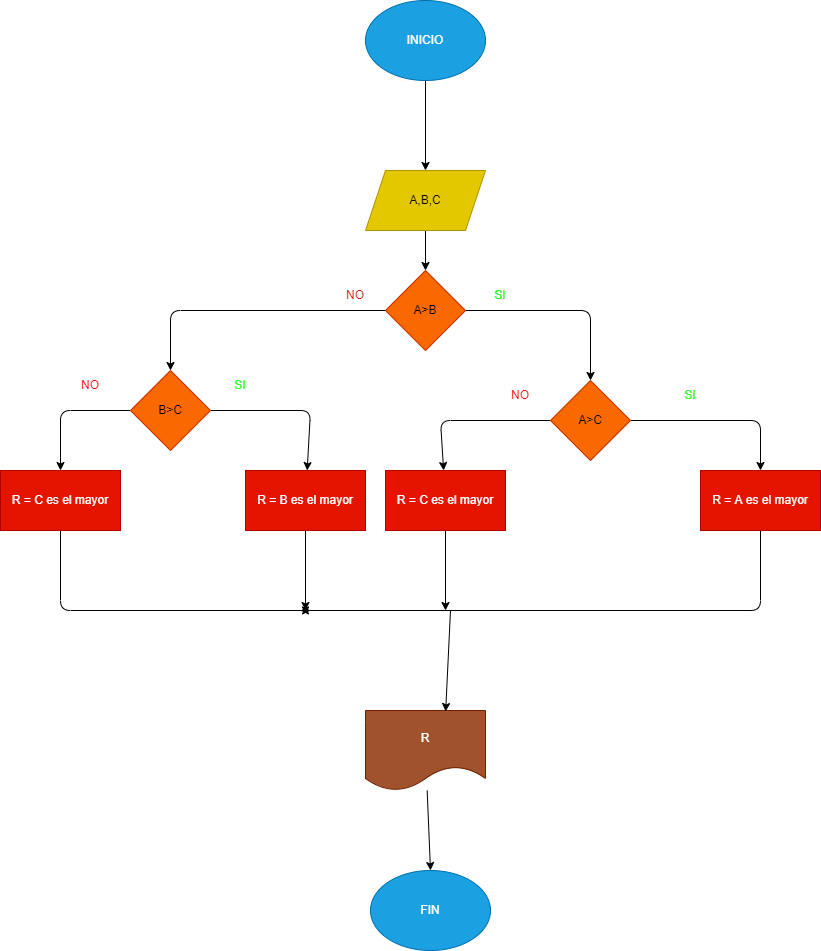

The diagram above was exported from draw.io. Its source (the exported page's mxGraphModel, read from the mxfile embedded in the PNG):
<mxGraphModel dx="612" dy="630" grid="1" gridSize="10" guides="1" tooltips="1" connect="1" arrows="1" fold="1" page="1" pageScale="1" pageWidth="850" pageHeight="1100" math="0" shadow="0">
  <root>
    <mxCell id="0" />
    <mxCell id="1" parent="0" />
    <mxCell id="4" value="" style="edgeStyle=none;html=1;" parent="1" source="2" target="3" edge="1">
      <mxGeometry relative="1" as="geometry" />
    </mxCell>
    <mxCell id="2" value="INICIO" style="ellipse;whiteSpace=wrap;html=1;fillColor=#1ba1e2;fontColor=#ffffff;strokeColor=#006EAF;" parent="1" vertex="1">
      <mxGeometry x="365" y="10" width="120" height="80" as="geometry" />
    </mxCell>
    <mxCell id="6" value="" style="edgeStyle=none;html=1;" parent="1" source="3" target="5" edge="1">
      <mxGeometry relative="1" as="geometry" />
    </mxCell>
    <mxCell id="3" value="A,B,C" style="shape=parallelogram;perimeter=parallelogramPerimeter;whiteSpace=wrap;html=1;fixedSize=1;fillColor=#e3c800;fontColor=#000000;strokeColor=#B09500;" parent="1" vertex="1">
      <mxGeometry x="365" y="180" width="120" height="60" as="geometry" />
    </mxCell>
    <mxCell id="9" value="" style="edgeStyle=none;html=1;entryX=0.5;entryY=0;entryDx=0;entryDy=0;" parent="1" source="5" target="15" edge="1">
      <mxGeometry relative="1" as="geometry">
        <mxPoint x="270" y="410" as="targetPoint" />
        <Array as="points">
          <mxPoint x="170" y="320" />
        </Array>
      </mxGeometry>
    </mxCell>
    <mxCell id="11" value="" style="edgeStyle=none;html=1;entryX=0.5;entryY=0;entryDx=0;entryDy=0;" parent="1" source="5" target="17" edge="1">
      <mxGeometry relative="1" as="geometry">
        <mxPoint x="590" y="410" as="targetPoint" />
        <Array as="points">
          <mxPoint x="590" y="320" />
        </Array>
      </mxGeometry>
    </mxCell>
    <mxCell id="5" value="A&amp;gt;B" style="rhombus;whiteSpace=wrap;html=1;fillColor=#fa6800;fontColor=#000000;strokeColor=#C73500;" parent="1" vertex="1">
      <mxGeometry x="385" y="280" width="80" height="80" as="geometry" />
    </mxCell>
    <mxCell id="12" value="&lt;font color=&quot;#cc1508&quot;&gt;NO&lt;/font&gt;" style="text;html=1;strokeColor=none;fillColor=none;align=center;verticalAlign=middle;whiteSpace=wrap;rounded=0;" parent="1" vertex="1">
      <mxGeometry x="325" y="290" width="60" height="30" as="geometry" />
    </mxCell>
    <mxCell id="13" value="&lt;font color=&quot;#33ff33&quot;&gt;SI&lt;/font&gt;" style="text;html=1;strokeColor=none;fillColor=none;align=center;verticalAlign=middle;whiteSpace=wrap;rounded=0;" parent="1" vertex="1">
      <mxGeometry x="470" y="290" width="60" height="30" as="geometry" />
    </mxCell>
    <mxCell id="20" value="" style="edgeStyle=none;html=1;fontColor=#CC1508;" parent="1" source="15" target="19" edge="1">
      <mxGeometry relative="1" as="geometry">
        <Array as="points">
          <mxPoint x="60" y="420" />
        </Array>
      </mxGeometry>
    </mxCell>
    <mxCell id="22" value="" style="edgeStyle=none;html=1;fontColor=#CC1508;" parent="1" source="15" target="21" edge="1">
      <mxGeometry relative="1" as="geometry">
        <Array as="points">
          <mxPoint x="310" y="420" />
        </Array>
      </mxGeometry>
    </mxCell>
    <mxCell id="15" value="B&amp;gt;C" style="rhombus;whiteSpace=wrap;html=1;fontColor=#000000;fillColor=#fa6800;strokeColor=#C73500;" parent="1" vertex="1">
      <mxGeometry x="130" y="380" width="80" height="80" as="geometry" />
    </mxCell>
    <mxCell id="24" value="" style="edgeStyle=none;html=1;fontColor=#CC1508;" parent="1" source="17" target="23" edge="1">
      <mxGeometry relative="1" as="geometry">
        <Array as="points">
          <mxPoint x="760" y="430" />
        </Array>
      </mxGeometry>
    </mxCell>
    <mxCell id="26" value="" style="edgeStyle=none;html=1;fontColor=#CC1508;" parent="1" source="17" target="25" edge="1">
      <mxGeometry relative="1" as="geometry">
        <Array as="points">
          <mxPoint x="440" y="430" />
        </Array>
      </mxGeometry>
    </mxCell>
    <mxCell id="17" value="A&amp;gt;C" style="rhombus;whiteSpace=wrap;html=1;fontColor=#000000;fillColor=#fa6800;strokeColor=#C73500;" parent="1" vertex="1">
      <mxGeometry x="550" y="390" width="80" height="80" as="geometry" />
    </mxCell>
    <mxCell id="32" style="edgeStyle=none;html=1;fontColor=#CC1508;" parent="1" source="19" edge="1">
      <mxGeometry relative="1" as="geometry">
        <mxPoint x="310" y="620" as="targetPoint" />
        <Array as="points">
          <mxPoint x="60" y="620" />
        </Array>
      </mxGeometry>
    </mxCell>
    <mxCell id="19" value="R = C es el mayor" style="whiteSpace=wrap;html=1;fillColor=#e51400;strokeColor=#B20000;fontColor=#ffffff;" parent="1" vertex="1">
      <mxGeometry y="480" width="120" height="60" as="geometry" />
    </mxCell>
    <mxCell id="33" style="edgeStyle=none;html=1;fontColor=#CC1508;" parent="1" source="21" edge="1">
      <mxGeometry relative="1" as="geometry">
        <mxPoint x="305" y="620" as="targetPoint" />
      </mxGeometry>
    </mxCell>
    <mxCell id="21" value="R = B es el mayor" style="whiteSpace=wrap;html=1;fillColor=#e51400;strokeColor=#B20000;fontColor=#ffffff;" parent="1" vertex="1">
      <mxGeometry x="245" y="480" width="120" height="60" as="geometry" />
    </mxCell>
    <mxCell id="35" style="edgeStyle=none;html=1;fontColor=#CC1508;" parent="1" source="23" edge="1">
      <mxGeometry relative="1" as="geometry">
        <mxPoint x="300" y="620" as="targetPoint" />
        <Array as="points">
          <mxPoint x="760" y="620" />
        </Array>
      </mxGeometry>
    </mxCell>
    <mxCell id="23" value="R = A es el mayor" style="whiteSpace=wrap;html=1;fillColor=#e51400;strokeColor=#B20000;fontColor=#ffffff;" parent="1" vertex="1">
      <mxGeometry x="700" y="480" width="120" height="60" as="geometry" />
    </mxCell>
    <mxCell id="36" style="edgeStyle=none;html=1;fontColor=#CC1508;" parent="1" source="25" edge="1">
      <mxGeometry relative="1" as="geometry">
        <mxPoint x="445" y="620" as="targetPoint" />
      </mxGeometry>
    </mxCell>
    <mxCell id="25" value="R = C es el mayor" style="whiteSpace=wrap;html=1;fillColor=#e51400;strokeColor=#B20000;fontColor=#ffffff;" parent="1" vertex="1">
      <mxGeometry x="385" y="480" width="120" height="60" as="geometry" />
    </mxCell>
    <mxCell id="44" style="edgeStyle=none;html=1;entryX=0.5;entryY=0;entryDx=0;entryDy=0;fontColor=#CC1508;" parent="1" source="28" target="43" edge="1">
      <mxGeometry relative="1" as="geometry" />
    </mxCell>
    <mxCell id="28" value="R" style="shape=document;whiteSpace=wrap;html=1;boundedLbl=1;fontColor=#ffffff;fillColor=#a0522d;strokeColor=#6D1F00;" parent="1" vertex="1">
      <mxGeometry x="365" y="720" width="120" height="80" as="geometry" />
    </mxCell>
    <mxCell id="42" value="" style="endArrow=classic;html=1;fontColor=#CC1508;entryX=0.668;entryY=0.012;entryDx=0;entryDy=0;entryPerimeter=0;" parent="1" target="28" edge="1">
      <mxGeometry width="50" height="50" relative="1" as="geometry">
        <mxPoint x="450" y="620" as="sourcePoint" />
        <mxPoint x="500" y="570" as="targetPoint" />
      </mxGeometry>
    </mxCell>
    <mxCell id="43" value="&lt;font color=&quot;#ffffff&quot;&gt;FIN&lt;/font&gt;" style="ellipse;whiteSpace=wrap;html=1;fontColor=#ffffff;fillColor=#1ba1e2;strokeColor=#006EAF;" parent="1" vertex="1">
      <mxGeometry x="370" y="880" width="120" height="80" as="geometry" />
    </mxCell>
    <mxCell id="45" value="&lt;font color=&quot;#ff0000&quot;&gt;NO&lt;/font&gt;" style="text;html=1;strokeColor=none;fillColor=none;align=center;verticalAlign=middle;whiteSpace=wrap;rounded=0;fontColor=#FFFFFF;" parent="1" vertex="1">
      <mxGeometry x="490" y="390" width="60" height="30" as="geometry" />
    </mxCell>
    <mxCell id="46" value="&lt;font color=&quot;#33ff33&quot;&gt;SI&lt;/font&gt;" style="text;html=1;strokeColor=none;fillColor=none;align=center;verticalAlign=middle;whiteSpace=wrap;rounded=0;fontColor=#FFFFFF;" parent="1" vertex="1">
      <mxGeometry x="660" y="390" width="60" height="30" as="geometry" />
    </mxCell>
    <mxCell id="47" value="&lt;font color=&quot;#33ff33&quot;&gt;SI&lt;/font&gt;" style="text;html=1;strokeColor=none;fillColor=none;align=center;verticalAlign=middle;whiteSpace=wrap;rounded=0;fontColor=#FFFFFF;" parent="1" vertex="1">
      <mxGeometry x="210" y="380" width="60" height="30" as="geometry" />
    </mxCell>
    <mxCell id="48" value="&lt;font color=&quot;#ff0000&quot;&gt;NO&lt;/font&gt;" style="text;html=1;strokeColor=none;fillColor=none;align=center;verticalAlign=middle;whiteSpace=wrap;rounded=0;fontColor=#FFFFFF;" parent="1" vertex="1">
      <mxGeometry x="60" y="380" width="60" height="30" as="geometry" />
    </mxCell>
  </root>
</mxGraphModel>